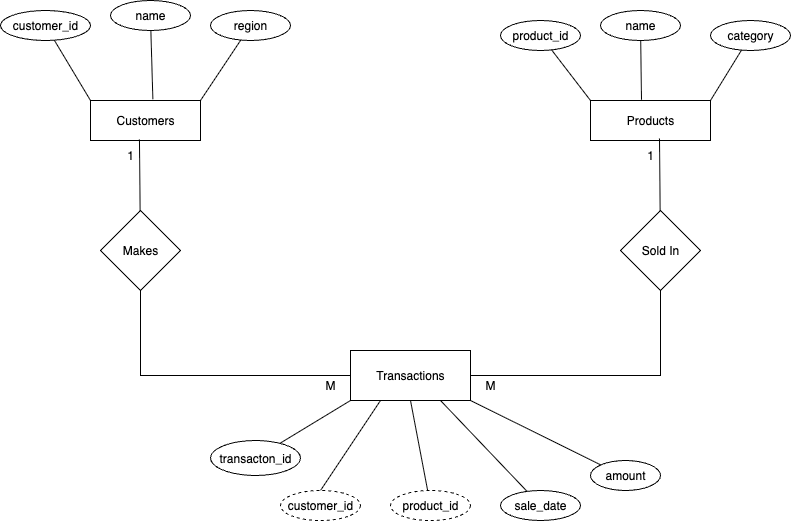

The diagram above was exported from draw.io. Its source (the exported page's mxGraphModel, read from the mxfile embedded in the PNG):
<mxGraphModel dx="946" dy="619" grid="1" gridSize="10" guides="1" tooltips="1" connect="1" arrows="1" fold="1" page="1" pageScale="1" pageWidth="850" pageHeight="1100" math="0" shadow="0">
  <root>
    <mxCell id="0" />
    <mxCell id="1" parent="0" />
    <mxCell id="Ow3bSrArbzEfItvqUkZw-1" value="Customers" style="rounded=0;whiteSpace=wrap;html=1;" vertex="1" parent="1">
      <mxGeometry x="130" y="250" width="110" height="40" as="geometry" />
    </mxCell>
    <mxCell id="Ow3bSrArbzEfItvqUkZw-2" value="Products" style="rounded=0;whiteSpace=wrap;html=1;" vertex="1" parent="1">
      <mxGeometry x="630" y="250" width="120" height="40" as="geometry" />
    </mxCell>
    <mxCell id="Ow3bSrArbzEfItvqUkZw-12" style="edgeStyle=none;rounded=0;orthogonalLoop=1;jettySize=auto;html=1;exitX=1;exitY=0.5;exitDx=0;exitDy=0;entryX=0.5;entryY=1;entryDx=0;entryDy=0;endArrow=none;endFill=0;" edge="1" parent="1" source="Ow3bSrArbzEfItvqUkZw-3" target="Ow3bSrArbzEfItvqUkZw-5">
      <mxGeometry relative="1" as="geometry">
        <Array as="points">
          <mxPoint x="700" y="525" />
        </Array>
      </mxGeometry>
    </mxCell>
    <mxCell id="Ow3bSrArbzEfItvqUkZw-38" style="edgeStyle=none;rounded=0;orthogonalLoop=1;jettySize=auto;html=1;exitX=0;exitY=1;exitDx=0;exitDy=0;endArrow=none;endFill=0;" edge="1" parent="1" source="Ow3bSrArbzEfItvqUkZw-3" target="Ow3bSrArbzEfItvqUkZw-26">
      <mxGeometry relative="1" as="geometry" />
    </mxCell>
    <mxCell id="Ow3bSrArbzEfItvqUkZw-40" style="edgeStyle=none;rounded=0;orthogonalLoop=1;jettySize=auto;html=1;exitX=1;exitY=1;exitDx=0;exitDy=0;entryX=0;entryY=0;entryDx=0;entryDy=0;endArrow=none;endFill=0;" edge="1" parent="1" source="Ow3bSrArbzEfItvqUkZw-3" target="Ow3bSrArbzEfItvqUkZw-39">
      <mxGeometry relative="1" as="geometry" />
    </mxCell>
    <mxCell id="Ow3bSrArbzEfItvqUkZw-3" value="Transactions" style="rounded=0;whiteSpace=wrap;html=1;" vertex="1" parent="1">
      <mxGeometry x="390" y="500" width="120" height="50" as="geometry" />
    </mxCell>
    <mxCell id="Ow3bSrArbzEfItvqUkZw-7" value="" style="edgeStyle=none;rounded=0;orthogonalLoop=1;jettySize=auto;html=1;endArrow=none;endFill=0;entryX=0.445;entryY=0.975;entryDx=0;entryDy=0;entryPerimeter=0;" edge="1" parent="1" source="Ow3bSrArbzEfItvqUkZw-4" target="Ow3bSrArbzEfItvqUkZw-1">
      <mxGeometry relative="1" as="geometry" />
    </mxCell>
    <mxCell id="Ow3bSrArbzEfItvqUkZw-9" style="edgeStyle=none;rounded=0;orthogonalLoop=1;jettySize=auto;html=1;exitX=0.5;exitY=1;exitDx=0;exitDy=0;entryX=0;entryY=0.5;entryDx=0;entryDy=0;endArrow=none;endFill=0;" edge="1" parent="1" source="Ow3bSrArbzEfItvqUkZw-4" target="Ow3bSrArbzEfItvqUkZw-3">
      <mxGeometry relative="1" as="geometry">
        <Array as="points">
          <mxPoint x="180" y="525" />
        </Array>
      </mxGeometry>
    </mxCell>
    <mxCell id="Ow3bSrArbzEfItvqUkZw-4" value="Makes" style="rhombus;whiteSpace=wrap;html=1;" vertex="1" parent="1">
      <mxGeometry x="140" y="360" width="80" height="80" as="geometry" />
    </mxCell>
    <mxCell id="Ow3bSrArbzEfItvqUkZw-5" value="Sold In" style="rhombus;whiteSpace=wrap;html=1;" vertex="1" parent="1">
      <mxGeometry x="660" y="360" width="80" height="80" as="geometry" />
    </mxCell>
    <mxCell id="Ow3bSrArbzEfItvqUkZw-14" style="edgeStyle=none;rounded=0;orthogonalLoop=1;jettySize=auto;html=1;entryX=0.575;entryY=0.95;entryDx=0;entryDy=0;entryPerimeter=0;endArrow=none;endFill=0;" edge="1" parent="1" source="Ow3bSrArbzEfItvqUkZw-5" target="Ow3bSrArbzEfItvqUkZw-2">
      <mxGeometry relative="1" as="geometry" />
    </mxCell>
    <mxCell id="Ow3bSrArbzEfItvqUkZw-26" value="transacton_id" style="ellipse;whiteSpace=wrap;html=1;" vertex="1" parent="1">
      <mxGeometry x="250" y="590" width="90" height="35" as="geometry" />
    </mxCell>
    <mxCell id="Ow3bSrArbzEfItvqUkZw-41" style="edgeStyle=none;rounded=0;orthogonalLoop=1;jettySize=auto;html=1;exitX=0.5;exitY=0;exitDx=0;exitDy=0;entryX=0.25;entryY=1;entryDx=0;entryDy=0;endArrow=none;endFill=0;" edge="1" parent="1" source="Ow3bSrArbzEfItvqUkZw-27" target="Ow3bSrArbzEfItvqUkZw-3">
      <mxGeometry relative="1" as="geometry" />
    </mxCell>
    <mxCell id="Ow3bSrArbzEfItvqUkZw-27" value="customer_id" style="ellipse;whiteSpace=wrap;html=1;dashed=1;" vertex="1" parent="1">
      <mxGeometry x="320" y="640" width="80" height="30" as="geometry" />
    </mxCell>
    <mxCell id="Ow3bSrArbzEfItvqUkZw-42" style="edgeStyle=none;rounded=0;orthogonalLoop=1;jettySize=auto;html=1;entryX=0.5;entryY=1;entryDx=0;entryDy=0;endArrow=none;endFill=0;" edge="1" parent="1" source="Ow3bSrArbzEfItvqUkZw-28" target="Ow3bSrArbzEfItvqUkZw-3">
      <mxGeometry relative="1" as="geometry" />
    </mxCell>
    <mxCell id="Ow3bSrArbzEfItvqUkZw-28" value="product_id" style="ellipse;whiteSpace=wrap;html=1;dashed=1;" vertex="1" parent="1">
      <mxGeometry x="430" y="640" width="80" height="30" as="geometry" />
    </mxCell>
    <mxCell id="Ow3bSrArbzEfItvqUkZw-43" style="edgeStyle=none;rounded=0;orthogonalLoop=1;jettySize=auto;html=1;entryX=0.75;entryY=1;entryDx=0;entryDy=0;endArrow=none;endFill=0;" edge="1" parent="1" source="Ow3bSrArbzEfItvqUkZw-29" target="Ow3bSrArbzEfItvqUkZw-3">
      <mxGeometry relative="1" as="geometry" />
    </mxCell>
    <mxCell id="Ow3bSrArbzEfItvqUkZw-29" value="sale_date" style="ellipse;whiteSpace=wrap;html=1;" vertex="1" parent="1">
      <mxGeometry x="540" y="640" width="80" height="30" as="geometry" />
    </mxCell>
    <mxCell id="Ow3bSrArbzEfItvqUkZw-44" style="edgeStyle=none;rounded=0;orthogonalLoop=1;jettySize=auto;html=1;entryX=0;entryY=0;entryDx=0;entryDy=0;endArrow=none;endFill=0;" edge="1" parent="1" source="Ow3bSrArbzEfItvqUkZw-30" target="Ow3bSrArbzEfItvqUkZw-1">
      <mxGeometry relative="1" as="geometry" />
    </mxCell>
    <mxCell id="Ow3bSrArbzEfItvqUkZw-30" value="customer_id" style="ellipse;whiteSpace=wrap;html=1;" vertex="1" parent="1">
      <mxGeometry x="40" y="160" width="90" height="30" as="geometry" />
    </mxCell>
    <mxCell id="Ow3bSrArbzEfItvqUkZw-31" value="name" style="ellipse;whiteSpace=wrap;html=1;" vertex="1" parent="1">
      <mxGeometry x="150" y="150" width="80" height="30" as="geometry" />
    </mxCell>
    <mxCell id="Ow3bSrArbzEfItvqUkZw-46" style="edgeStyle=none;rounded=0;orthogonalLoop=1;jettySize=auto;html=1;entryX=1;entryY=0;entryDx=0;entryDy=0;endArrow=none;endFill=0;" edge="1" parent="1" source="Ow3bSrArbzEfItvqUkZw-32" target="Ow3bSrArbzEfItvqUkZw-1">
      <mxGeometry relative="1" as="geometry" />
    </mxCell>
    <mxCell id="Ow3bSrArbzEfItvqUkZw-32" value="region" style="ellipse;whiteSpace=wrap;html=1;" vertex="1" parent="1">
      <mxGeometry x="250" y="160" width="80" height="30" as="geometry" />
    </mxCell>
    <mxCell id="Ow3bSrArbzEfItvqUkZw-47" style="edgeStyle=none;rounded=0;orthogonalLoop=1;jettySize=auto;html=1;entryX=0;entryY=0;entryDx=0;entryDy=0;endArrow=none;endFill=0;" edge="1" parent="1" source="Ow3bSrArbzEfItvqUkZw-33" target="Ow3bSrArbzEfItvqUkZw-2">
      <mxGeometry relative="1" as="geometry" />
    </mxCell>
    <mxCell id="Ow3bSrArbzEfItvqUkZw-33" value="product_id" style="ellipse;whiteSpace=wrap;html=1;" vertex="1" parent="1">
      <mxGeometry x="540" y="170" width="80" height="30" as="geometry" />
    </mxCell>
    <mxCell id="Ow3bSrArbzEfItvqUkZw-34" value="name" style="ellipse;whiteSpace=wrap;html=1;" vertex="1" parent="1">
      <mxGeometry x="640" y="160" width="80" height="30" as="geometry" />
    </mxCell>
    <mxCell id="Ow3bSrArbzEfItvqUkZw-49" style="edgeStyle=none;rounded=0;orthogonalLoop=1;jettySize=auto;html=1;entryX=1;entryY=0;entryDx=0;entryDy=0;endArrow=none;endFill=0;" edge="1" parent="1" source="Ow3bSrArbzEfItvqUkZw-35" target="Ow3bSrArbzEfItvqUkZw-2">
      <mxGeometry relative="1" as="geometry" />
    </mxCell>
    <mxCell id="Ow3bSrArbzEfItvqUkZw-35" value="category" style="ellipse;whiteSpace=wrap;html=1;" vertex="1" parent="1">
      <mxGeometry x="750" y="170" width="80" height="30" as="geometry" />
    </mxCell>
    <mxCell id="Ow3bSrArbzEfItvqUkZw-39" value="amount" style="ellipse;whiteSpace=wrap;html=1;" vertex="1" parent="1">
      <mxGeometry x="630" y="610" width="70" height="30" as="geometry" />
    </mxCell>
    <mxCell id="Ow3bSrArbzEfItvqUkZw-48" style="edgeStyle=none;rounded=0;orthogonalLoop=1;jettySize=auto;html=1;entryX=0.425;entryY=-0.017;entryDx=0;entryDy=0;entryPerimeter=0;endArrow=none;endFill=0;" edge="1" parent="1" source="Ow3bSrArbzEfItvqUkZw-34" target="Ow3bSrArbzEfItvqUkZw-2">
      <mxGeometry relative="1" as="geometry" />
    </mxCell>
    <mxCell id="Ow3bSrArbzEfItvqUkZw-50" style="edgeStyle=none;rounded=0;orthogonalLoop=1;jettySize=auto;html=1;entryX=0.567;entryY=-0.033;entryDx=0;entryDy=0;entryPerimeter=0;endArrow=none;endFill=0;" edge="1" parent="1" source="Ow3bSrArbzEfItvqUkZw-31" target="Ow3bSrArbzEfItvqUkZw-1">
      <mxGeometry relative="1" as="geometry" />
    </mxCell>
    <mxCell id="Ow3bSrArbzEfItvqUkZw-51" value="M" style="text;html=1;align=center;verticalAlign=middle;whiteSpace=wrap;rounded=0;" vertex="1" parent="1">
      <mxGeometry x="500" y="520" width="60" height="30" as="geometry" />
    </mxCell>
    <mxCell id="Ow3bSrArbzEfItvqUkZw-52" value="1" style="text;html=1;align=center;verticalAlign=middle;whiteSpace=wrap;rounded=0;" vertex="1" parent="1">
      <mxGeometry x="660" y="290" width="60" height="30" as="geometry" />
    </mxCell>
    <mxCell id="Ow3bSrArbzEfItvqUkZw-53" value="M" style="text;html=1;align=center;verticalAlign=middle;whiteSpace=wrap;rounded=0;" vertex="1" parent="1">
      <mxGeometry x="340" y="520" width="60" height="30" as="geometry" />
    </mxCell>
    <mxCell id="Ow3bSrArbzEfItvqUkZw-54" value="1" style="text;html=1;align=center;verticalAlign=middle;whiteSpace=wrap;rounded=0;" vertex="1" parent="1">
      <mxGeometry x="140" y="290" width="60" height="30" as="geometry" />
    </mxCell>
  </root>
</mxGraphModel>